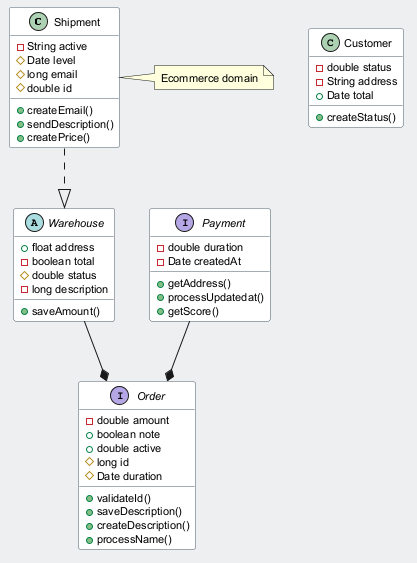

The diagram above was rendered by PlantUML. Its source (embedded in the PNG):
@startuml
skinparam backgroundColor #ECEFF1
skinparam classBackgroundColor #FFFFFF
skinparam classBorderColor #455A64
skinparam defaultFontSize 11
class Shipment {
  -String active
  #Date level
  #long email
  #double id
  +createEmail()
  +sendDescription()
  +createPrice()
}
class Customer {
  -double status
  -String address
  +Date total
  +createStatus()
}
interface Payment {
  -double duration
  -Date createdAt
  +getAddress()
  +processUpdatedat()
  +getScore()
}
abstract class Warehouse {
  +float address
  -boolean total
  #double status
  -long description
  +saveAmount()
}
interface Order {
  -double amount
  +boolean note
  +double active
  #long id
  #Date duration
  +validateId()
  +saveDescription()
  +createDescription()
  +processName()
}
Warehouse --* Order
Shipment ..|> Warehouse
Payment --* Order
note right of Shipment : Ecommerce domain
@enduml